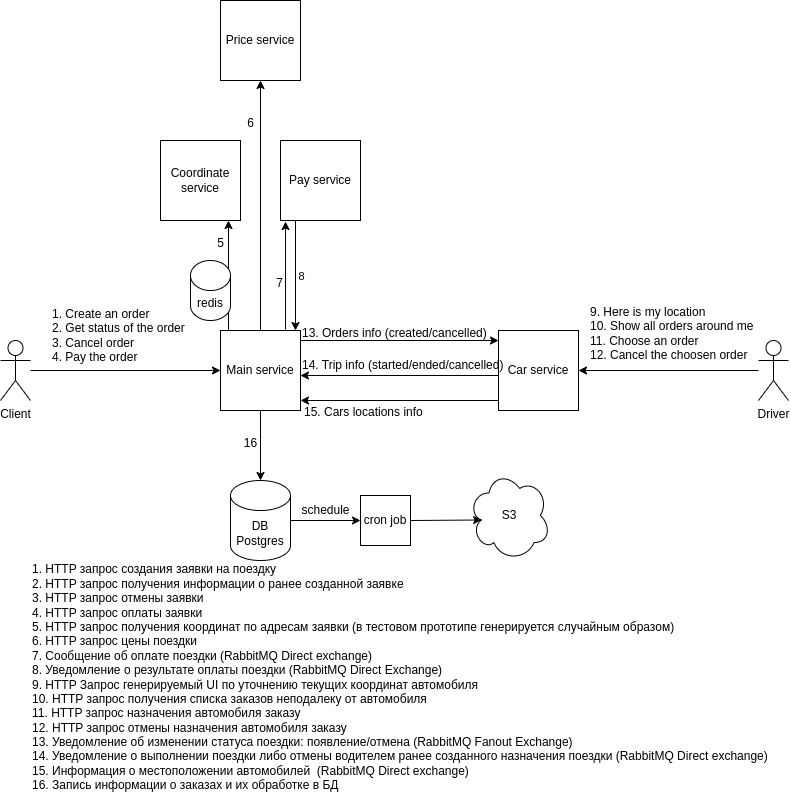

The diagram above was exported from draw.io. Its source (the exported page's mxGraphModel, read from the mxfile embedded in the PNG):
<mxGraphModel dx="1434" dy="791" grid="1" gridSize="10" guides="1" tooltips="1" connect="1" arrows="1" fold="1" page="1" pageScale="1" pageWidth="827" pageHeight="1169" math="0" shadow="0">
  <root>
    <mxCell id="0" />
    <mxCell id="1" parent="0" />
    <mxCell id="_c2TWT5I3QaSmEufXdTA-1" value="Main service" style="whiteSpace=wrap;html=1;aspect=fixed;" parent="1" vertex="1">
      <mxGeometry x="228" y="358" width="80" height="80" as="geometry" />
    </mxCell>
    <mxCell id="_c2TWT5I3QaSmEufXdTA-2" value="Car service" style="whiteSpace=wrap;html=1;aspect=fixed;" parent="1" vertex="1">
      <mxGeometry x="506" y="358" width="80" height="80" as="geometry" />
    </mxCell>
    <mxCell id="_c2TWT5I3QaSmEufXdTA-6" value="" style="edgeStyle=orthogonalEdgeStyle;rounded=0;orthogonalLoop=1;jettySize=auto;html=1;entryX=0;entryY=0.5;entryDx=0;entryDy=0;" parent="1" source="_c2TWT5I3QaSmEufXdTA-3" target="_c2TWT5I3QaSmEufXdTA-1" edge="1">
      <mxGeometry relative="1" as="geometry">
        <mxPoint x="23" y="508" as="targetPoint" />
      </mxGeometry>
    </mxCell>
    <mxCell id="_c2TWT5I3QaSmEufXdTA-3" value="Client" style="shape=umlActor;verticalLabelPosition=bottom;verticalAlign=top;html=1;outlineConnect=0;" parent="1" vertex="1">
      <mxGeometry x="8" y="368" width="30" height="60" as="geometry" />
    </mxCell>
    <mxCell id="_c2TWT5I3QaSmEufXdTA-7" value="Coordinate service" style="whiteSpace=wrap;html=1;aspect=fixed;" parent="1" vertex="1">
      <mxGeometry x="168" y="168" width="80" height="80" as="geometry" />
    </mxCell>
    <mxCell id="_c2TWT5I3QaSmEufXdTA-8" value="Price service" style="whiteSpace=wrap;html=1;aspect=fixed;" parent="1" vertex="1">
      <mxGeometry x="228" y="28" width="80" height="80" as="geometry" />
    </mxCell>
    <mxCell id="_c2TWT5I3QaSmEufXdTA-9" value="Driver" style="shape=umlActor;verticalLabelPosition=bottom;verticalAlign=top;html=1;outlineConnect=0;" parent="1" vertex="1">
      <mxGeometry x="766" y="368" width="30" height="60" as="geometry" />
    </mxCell>
    <mxCell id="_c2TWT5I3QaSmEufXdTA-10" value="" style="endArrow=classic;html=1;rounded=0;entryX=1;entryY=0.5;entryDx=0;entryDy=0;" parent="1" source="_c2TWT5I3QaSmEufXdTA-9" target="_c2TWT5I3QaSmEufXdTA-2" edge="1">
      <mxGeometry width="50" height="50" relative="1" as="geometry">
        <mxPoint x="286" y="418" as="sourcePoint" />
        <mxPoint x="336" y="368" as="targetPoint" />
      </mxGeometry>
    </mxCell>
    <mxCell id="_c2TWT5I3QaSmEufXdTA-19" value="1. Create an order&lt;div&gt;2. Get status of the order&lt;/div&gt;&lt;div&gt;3. Cancel order&lt;/div&gt;&lt;div&gt;4. Pay the order&lt;/div&gt;" style="text;html=1;align=left;verticalAlign=middle;resizable=0;points=[];autosize=1;strokeColor=none;fillColor=none;" parent="1" vertex="1">
      <mxGeometry x="58" y="328" width="160" height="70" as="geometry" />
    </mxCell>
    <mxCell id="_c2TWT5I3QaSmEufXdTA-20" value="Pay service" style="whiteSpace=wrap;html=1;aspect=fixed;" parent="1" vertex="1">
      <mxGeometry x="288" y="168" width="80" height="80" as="geometry" />
    </mxCell>
    <mxCell id="_c2TWT5I3QaSmEufXdTA-21" value="" style="endArrow=classic;html=1;rounded=0;entryX=0.75;entryY=1;entryDx=0;entryDy=0;exitX=0;exitY=0;exitDx=0;exitDy=0;" parent="1" edge="1">
      <mxGeometry width="50" height="50" relative="1" as="geometry">
        <mxPoint x="236" y="358" as="sourcePoint" />
        <mxPoint x="236" y="248" as="targetPoint" />
      </mxGeometry>
    </mxCell>
    <mxCell id="_c2TWT5I3QaSmEufXdTA-22" value="" style="endArrow=classic;html=1;rounded=0;entryX=0.5;entryY=1;entryDx=0;entryDy=0;exitX=0.5;exitY=0;exitDx=0;exitDy=0;" parent="1" source="_c2TWT5I3QaSmEufXdTA-1" target="_c2TWT5I3QaSmEufXdTA-8" edge="1">
      <mxGeometry width="50" height="50" relative="1" as="geometry">
        <mxPoint x="248" y="418" as="sourcePoint" />
        <mxPoint x="298" y="368" as="targetPoint" />
      </mxGeometry>
    </mxCell>
    <mxCell id="_c2TWT5I3QaSmEufXdTA-23" value="" style="endArrow=classic;html=1;rounded=0;entryX=0.138;entryY=1.013;entryDx=0;entryDy=0;entryPerimeter=0;exitX=0.888;exitY=-0.012;exitDx=0;exitDy=0;exitPerimeter=0;" parent="1" edge="1">
      <mxGeometry width="50" height="50" relative="1" as="geometry">
        <mxPoint x="293.03999999999996" y="357.03999999999996" as="sourcePoint" />
        <mxPoint x="293.03999999999996" y="249.03999999999996" as="targetPoint" />
      </mxGeometry>
    </mxCell>
    <mxCell id="_c2TWT5I3QaSmEufXdTA-24" value="" style="endArrow=classic;html=1;rounded=0;exitX=0.25;exitY=1;exitDx=0;exitDy=0;entryX=1;entryY=0;entryDx=0;entryDy=0;" parent="1" edge="1">
      <mxGeometry width="50" height="50" relative="1" as="geometry">
        <mxPoint x="303" y="248" as="sourcePoint" />
        <mxPoint x="303" y="358" as="targetPoint" />
      </mxGeometry>
    </mxCell>
    <mxCell id="_c2TWT5I3QaSmEufXdTA-30" value="8" style="edgeLabel;html=1;align=center;verticalAlign=middle;resizable=0;points=[];" parent="_c2TWT5I3QaSmEufXdTA-24" vertex="1" connectable="0">
      <mxGeometry y="5" relative="1" as="geometry">
        <mxPoint as="offset" />
      </mxGeometry>
    </mxCell>
    <mxCell id="_c2TWT5I3QaSmEufXdTA-25" value="redis" style="shape=cylinder3;whiteSpace=wrap;html=1;boundedLbl=1;backgroundOutline=1;size=15;" parent="1" vertex="1">
      <mxGeometry x="198" y="288" width="40" height="60" as="geometry" />
    </mxCell>
    <mxCell id="_c2TWT5I3QaSmEufXdTA-26" value="9. Here is my location&lt;div&gt;10. Show all orders around me&lt;/div&gt;&lt;div&gt;11. Choose an order&lt;/div&gt;&lt;div&gt;12. Cancel the choosen order&lt;/div&gt;" style="text;html=1;align=left;verticalAlign=middle;resizable=0;points=[];autosize=1;strokeColor=none;fillColor=none;" parent="1" vertex="1">
      <mxGeometry x="596" y="326" width="190" height="70" as="geometry" />
    </mxCell>
    <mxCell id="_c2TWT5I3QaSmEufXdTA-27" value="5" style="text;html=1;align=center;verticalAlign=middle;resizable=0;points=[];autosize=1;strokeColor=none;fillColor=none;" parent="1" vertex="1">
      <mxGeometry x="213" y="256" width="30" height="30" as="geometry" />
    </mxCell>
    <mxCell id="_c2TWT5I3QaSmEufXdTA-28" value="6" style="text;html=1;align=center;verticalAlign=middle;resizable=0;points=[];autosize=1;strokeColor=none;fillColor=none;" parent="1" vertex="1">
      <mxGeometry x="243" y="136" width="30" height="30" as="geometry" />
    </mxCell>
    <mxCell id="_c2TWT5I3QaSmEufXdTA-29" value="7" style="text;html=1;align=center;verticalAlign=middle;resizable=0;points=[];autosize=1;strokeColor=none;fillColor=none;" parent="1" vertex="1">
      <mxGeometry x="272" y="296" width="30" height="30" as="geometry" />
    </mxCell>
    <mxCell id="_c2TWT5I3QaSmEufXdTA-31" value="" style="endArrow=classic;html=1;rounded=0;entryX=0;entryY=0.5;entryDx=0;entryDy=0;exitX=1;exitY=0.5;exitDx=0;exitDy=0;" parent="1" edge="1">
      <mxGeometry width="50" height="50" relative="1" as="geometry">
        <mxPoint x="308" y="368" as="sourcePoint" />
        <mxPoint x="506" y="368" as="targetPoint" />
      </mxGeometry>
    </mxCell>
    <mxCell id="_c2TWT5I3QaSmEufXdTA-32" value="13. Orders info (created/cancelled)" style="text;html=1;align=left;verticalAlign=middle;resizable=0;points=[];autosize=1;strokeColor=none;fillColor=none;" parent="1" vertex="1">
      <mxGeometry x="308" y="346" width="210" height="30" as="geometry" />
    </mxCell>
    <mxCell id="_c2TWT5I3QaSmEufXdTA-33" value="" style="endArrow=classic;html=1;rounded=0;exitX=0;exitY=0.75;exitDx=0;exitDy=0;entryX=1;entryY=0.75;entryDx=0;entryDy=0;" parent="1" edge="1">
      <mxGeometry width="50" height="50" relative="1" as="geometry">
        <mxPoint x="506" y="403" as="sourcePoint" />
        <mxPoint x="308" y="403" as="targetPoint" />
      </mxGeometry>
    </mxCell>
    <mxCell id="_c2TWT5I3QaSmEufXdTA-34" value="14. Trip info (started/ended/cancelled)" style="text;html=1;align=left;verticalAlign=middle;resizable=0;points=[];autosize=1;strokeColor=none;fillColor=none;" parent="1" vertex="1">
      <mxGeometry x="308" y="378" width="220" height="30" as="geometry" />
    </mxCell>
    <mxCell id="_c2TWT5I3QaSmEufXdTA-35" value="DB Postgres" style="shape=cylinder3;whiteSpace=wrap;html=1;boundedLbl=1;backgroundOutline=1;size=15;" parent="1" vertex="1">
      <mxGeometry x="238" y="508" width="60" height="80" as="geometry" />
    </mxCell>
    <mxCell id="_c2TWT5I3QaSmEufXdTA-36" value="" style="endArrow=classic;html=1;rounded=0;entryX=0.5;entryY=0;entryDx=0;entryDy=0;entryPerimeter=0;exitX=0.5;exitY=1;exitDx=0;exitDy=0;" parent="1" source="_c2TWT5I3QaSmEufXdTA-1" target="_c2TWT5I3QaSmEufXdTA-35" edge="1">
      <mxGeometry width="50" height="50" relative="1" as="geometry">
        <mxPoint x="248" y="418" as="sourcePoint" />
        <mxPoint x="298" y="368" as="targetPoint" />
      </mxGeometry>
    </mxCell>
    <mxCell id="_c2TWT5I3QaSmEufXdTA-37" value="16" style="text;html=1;align=center;verticalAlign=middle;resizable=0;points=[];autosize=1;strokeColor=none;fillColor=none;" parent="1" vertex="1">
      <mxGeometry x="238" y="456" width="40" height="30" as="geometry" />
    </mxCell>
    <mxCell id="_c2TWT5I3QaSmEufXdTA-38" value="cron job" style="whiteSpace=wrap;html=1;aspect=fixed;" parent="1" vertex="1">
      <mxGeometry x="368" y="523" width="50" height="50" as="geometry" />
    </mxCell>
    <mxCell id="_c2TWT5I3QaSmEufXdTA-39" value="" style="endArrow=classic;html=1;rounded=0;entryX=0;entryY=0.5;entryDx=0;entryDy=0;exitX=1;exitY=0.5;exitDx=0;exitDy=0;exitPerimeter=0;" parent="1" source="_c2TWT5I3QaSmEufXdTA-35" target="_c2TWT5I3QaSmEufXdTA-38" edge="1">
      <mxGeometry width="50" height="50" relative="1" as="geometry">
        <mxPoint x="248" y="418" as="sourcePoint" />
        <mxPoint x="298" y="368" as="targetPoint" />
      </mxGeometry>
    </mxCell>
    <mxCell id="_c2TWT5I3QaSmEufXdTA-40" value="schedule" style="text;html=1;align=center;verticalAlign=middle;resizable=0;points=[];autosize=1;strokeColor=none;fillColor=none;" parent="1" vertex="1">
      <mxGeometry x="298" y="523" width="70" height="30" as="geometry" />
    </mxCell>
    <mxCell id="_c2TWT5I3QaSmEufXdTA-41" value="S3" style="shape=cloud;whiteSpace=wrap;html=1;" parent="1" vertex="1">
      <mxGeometry x="476" y="498" width="82" height="90" as="geometry" />
    </mxCell>
    <mxCell id="_c2TWT5I3QaSmEufXdTA-42" value="" style="endArrow=classic;html=1;rounded=0;exitX=1;exitY=0.5;exitDx=0;exitDy=0;entryX=0.16;entryY=0.55;entryDx=0;entryDy=0;entryPerimeter=0;" parent="1" source="_c2TWT5I3QaSmEufXdTA-38" target="_c2TWT5I3QaSmEufXdTA-41" edge="1">
      <mxGeometry width="50" height="50" relative="1" as="geometry">
        <mxPoint x="248" y="418" as="sourcePoint" />
        <mxPoint x="483" y="544" as="targetPoint" />
      </mxGeometry>
    </mxCell>
    <mxCell id="2" value="1. HTTP запрос создания заявки на поездку&lt;br&gt;2. HTTP запрос получения информации о ранее созданной заявке&lt;br&gt;3. HTTP запрос отмены заявки&lt;br&gt;4. HTTP запрос оплаты заявки&lt;br&gt;5. HTTP запрос получения координат по адресам заявки (в тестовом прототипе генерируется случайным образом)&lt;br&gt;6. HTTP запрос цены поездки&lt;br&gt;7. Сообщение об оплате поездки (RabbitMQ Direct exchange)&lt;br&gt;8. Уведомление о результате оплаты поездки (RabbitMQ Direct&amp;nbsp;Exchange)&lt;br&gt;9. HTTP Запрос генерируемый UI по уточнению текущих координат автомобиля&lt;br&gt;10. HTTP запрос получения списка заказов неподалеку от автомобиля&lt;br&gt;11. HTTP запрос назначения автомобиля заказу&lt;br&gt;12. HTTP запрос отмены назначения автомобиля заказу&lt;br&gt;13. Уведомление об изменении статуса поездки: появление/отмена (RabbitMQ Fanout Exchange)&lt;br&gt;14. Уведомление о выполнении поездки&amp;nbsp;либо отмены водителем ранее созданного назначения поездки (RabbitMQ Direct exchange)&lt;br&gt;15. Информация о местоположении автомобилей&amp;nbsp;&amp;nbsp;(RabbitMQ Direct exchange)&lt;br&gt;16. Запись информации о заказах и их обработке в БД" style="text;html=1;align=left;verticalAlign=middle;resizable=0;points=[];autosize=1;strokeColor=none;fillColor=none;" parent="1" vertex="1">
      <mxGeometry x="38" y="585" width="760" height="240" as="geometry" />
    </mxCell>
    <mxCell id="3" value="" style="endArrow=classic;html=1;entryX=1;entryY=1;entryDx=0;entryDy=0;exitX=0;exitY=1;exitDx=0;exitDy=0;" parent="1" edge="1">
      <mxGeometry width="50" height="50" relative="1" as="geometry">
        <mxPoint x="506" y="428" as="sourcePoint" />
        <mxPoint x="308" y="428" as="targetPoint" />
      </mxGeometry>
    </mxCell>
    <mxCell id="4" value="15. Cars locations info" style="text;html=1;align=left;verticalAlign=middle;resizable=0;points=[];autosize=1;strokeColor=none;fillColor=none;" parent="1" vertex="1">
      <mxGeometry x="310" y="425" width="140" height="30" as="geometry" />
    </mxCell>
  </root>
</mxGraphModel>